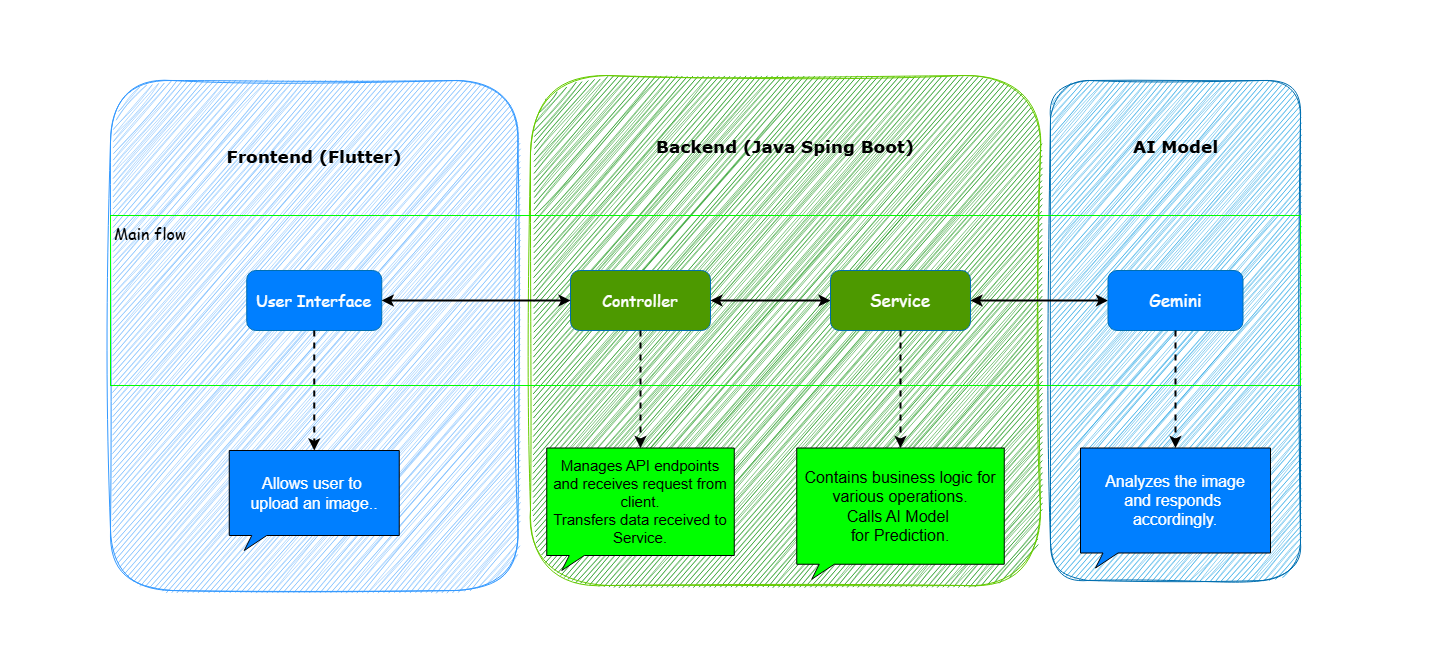

The diagram above was exported from draw.io. Its source (the exported page's mxGraphModel, read from the mxfile embedded in the PNG):
<mxGraphModel dx="2564" dy="2106" grid="1" gridSize="10" guides="1" tooltips="1" connect="1" arrows="1" fold="1" page="1" pageScale="1" pageWidth="827" pageHeight="1169" background="#ffffff" math="0" shadow="0">
  <root>
    <mxCell id="0" />
    <mxCell id="1" parent="0" />
    <mxCell id="27FcNyP5ZY0OZWR2rCJ6-5" value="&lt;h1&gt;&lt;br&gt;&lt;/h1&gt;" style="rounded=1;whiteSpace=wrap;html=1;fillColor=#1ba1e2;fontColor=#ffffff;strokeColor=#006EAF;align=left;verticalAlign=middle;fontFamily=Helvetica;fontSize=12;sketch=1;curveFitting=1;jiggle=2;shadow=0;glass=0;fillStyle=hachure;" parent="1" vertex="1">
      <mxGeometry x="710" y="-20" width="250" height="500" as="geometry" />
    </mxCell>
    <mxCell id="ogheaII6wzRG_muGGIeK-1" value="&lt;h1&gt;&lt;br&gt;&lt;/h1&gt;" style="rounded=1;whiteSpace=wrap;html=1;fillColor=#008a00;fontColor=#ffffff;strokeColor=light-dark(#66CC00,#66CC00);align=left;verticalAlign=middle;fontFamily=Helvetica;fontSize=12;sketch=1;curveFitting=1;jiggle=2;shadow=0;glass=0;fillStyle=hachure;" parent="1" vertex="1">
      <mxGeometry x="190" y="-25" width="510" height="510" as="geometry" />
    </mxCell>
    <mxCell id="ogheaII6wzRG_muGGIeK-11" value="&lt;h1&gt;&lt;br&gt;&lt;/h1&gt;" style="rounded=1;whiteSpace=wrap;html=1;fillColor=light-dark(#66B2FF,#66B2FF);fontColor=#ffffff;strokeColor=light-dark(#3399FF,#3399FF);align=left;verticalAlign=middle;fontFamily=Helvetica;fontSize=12;glass=0;shadow=0;sketch=1;curveFitting=1;jiggle=2;fillStyle=hachure;" parent="1" vertex="1">
      <mxGeometry x="-230" y="-20" width="407.5" height="510" as="geometry" />
    </mxCell>
    <mxCell id="BUH_g1Ti_7cA45OCGqMJ-10" value="" style="rounded=0;whiteSpace=wrap;html=1;fillColor=none;shadow=0;glass=0;fillStyle=hachure;strokeColor=light-dark(#00FF00,#00FF00);align=left;verticalAlign=middle;fontFamily=Helvetica;fontSize=12;fontColor=#ffffff;" parent="1" vertex="1">
      <mxGeometry x="-230" y="115" width="1190" height="170" as="geometry" />
    </mxCell>
    <mxCell id="aA2Vlu9UnGuqV_lFnJCQ-1" value="&lt;font face=&quot;Comic Sans MS&quot; style=&quot;font-size: 16px; color: light-dark(rgb(255, 255, 255), rgb(255, 255, 255));&quot;&gt;User Interface&lt;/font&gt;" style="rounded=1;whiteSpace=wrap;html=1;fillColor=light-dark(#007FFF,#007FFF);fontColor=#ffffff;strokeColor=#006EAF;align=center;verticalAlign=middle;fontFamily=Helvetica;fontSize=12;" parent="1" vertex="1">
      <mxGeometry x="-93.74" y="170" width="135" height="60" as="geometry" />
    </mxCell>
    <mxCell id="aA2Vlu9UnGuqV_lFnJCQ-6" value="" style="rounded=0;orthogonalLoop=1;jettySize=auto;html=1;endArrow=classic;endFill=1;strokeColor=default;align=center;verticalAlign=middle;fontFamily=Helvetica;fontSize=11;fontColor=default;labelBackgroundColor=default;startArrow=classic;strokeWidth=2;" parent="1" source="aA2Vlu9UnGuqV_lFnJCQ-3" target="aA2Vlu9UnGuqV_lFnJCQ-5" edge="1">
      <mxGeometry relative="1" as="geometry" />
    </mxCell>
    <mxCell id="aA2Vlu9UnGuqV_lFnJCQ-3" value="&lt;font face=&quot;Comic Sans MS&quot; style=&quot;font-size: 16px; color: light-dark(rgb(255, 255, 255), rgb(255, 255, 255));&quot;&gt;Controller&lt;/font&gt;" style="rounded=1;whiteSpace=wrap;html=1;strokeColor=#006EAF;align=center;verticalAlign=middle;fontFamily=Helvetica;fontSize=12;fontColor=#ffffff;fillColor=light-dark(#4D9900,#4D9900);" parent="1" vertex="1">
      <mxGeometry x="230" y="170" width="140" height="60" as="geometry" />
    </mxCell>
    <mxCell id="aA2Vlu9UnGuqV_lFnJCQ-8" value="" style="edgeStyle=orthogonalEdgeStyle;rounded=0;orthogonalLoop=1;jettySize=auto;html=1;strokeColor=default;align=center;verticalAlign=middle;fontFamily=Helvetica;fontSize=11;fontColor=default;labelBackgroundColor=default;startArrow=classic;endArrow=classic;strokeWidth=2;entryX=0;entryY=0.5;entryDx=0;entryDy=0;" parent="1" source="aA2Vlu9UnGuqV_lFnJCQ-5" target="ogheaII6wzRG_muGGIeK-14" edge="1">
      <mxGeometry relative="1" as="geometry">
        <mxPoint x="740" y="200" as="targetPoint" />
      </mxGeometry>
    </mxCell>
    <mxCell id="aA2Vlu9UnGuqV_lFnJCQ-5" value="&lt;font face=&quot;Comic Sans MS&quot; style=&quot;font-size: 17px; color: light-dark(rgb(255, 255, 255), rgb(255, 255, 255));&quot;&gt;Service&lt;/font&gt;" style="rounded=1;whiteSpace=wrap;html=1;strokeColor=#006EAF;align=center;verticalAlign=middle;fontFamily=Helvetica;fontSize=12;fontColor=#ffffff;fillColor=light-dark(#4D9900,#4D9900);" parent="1" vertex="1">
      <mxGeometry x="490" y="170" width="140" height="60" as="geometry" />
    </mxCell>
    <mxCell id="aA2Vlu9UnGuqV_lFnJCQ-11" value="" style="endArrow=classic;startArrow=classic;html=1;rounded=0;entryX=0;entryY=0.5;entryDx=0;entryDy=0;exitX=1;exitY=0.5;exitDx=0;exitDy=0;strokeWidth=2;" parent="1" source="aA2Vlu9UnGuqV_lFnJCQ-1" target="aA2Vlu9UnGuqV_lFnJCQ-3" edge="1">
      <mxGeometry width="50" height="50" relative="1" as="geometry">
        <mxPoint x="210" y="220" as="sourcePoint" />
        <mxPoint x="260" y="170" as="targetPoint" />
      </mxGeometry>
    </mxCell>
    <mxCell id="ogheaII6wzRG_muGGIeK-14" value="&lt;span style=&quot;font-family: &amp;quot;Comic Sans MS&amp;quot;; background-color: transparent;&quot;&gt;&lt;font style=&quot;font-size: 17px; color: light-dark(rgb(255, 255, 255), rgb(255, 255, 255));&quot;&gt;Gemini&lt;/font&gt;&lt;/span&gt;" style="whiteSpace=wrap;html=1;rounded=1;strokeColor=#006EAF;align=center;verticalAlign=middle;fontFamily=Helvetica;fontSize=12;fontColor=#ffffff;fillColor=light-dark(#007FFF,#007FFF);" parent="1" vertex="1">
      <mxGeometry x="767.5" y="170" width="135" height="60" as="geometry" />
    </mxCell>
    <mxCell id="ogheaII6wzRG_muGGIeK-17" style="edgeStyle=orthogonalEdgeStyle;rounded=0;orthogonalLoop=1;jettySize=auto;html=1;exitX=0.5;exitY=1;exitDx=0;exitDy=0;entryX=0.5;entryY=0;entryDx=0;entryDy=0;entryPerimeter=0;strokeColor=default;align=center;verticalAlign=middle;fontFamily=Helvetica;fontSize=11;fontColor=default;labelBackgroundColor=default;endArrow=classic;endFill=1;dashed=1;strokeWidth=2;" parent="1" source="aA2Vlu9UnGuqV_lFnJCQ-3" target="ogheaII6wzRG_muGGIeK-37" edge="1">
      <mxGeometry relative="1" as="geometry">
        <mxPoint x="335.6600000000003" y="319.36999999999966" as="targetPoint" />
        <Array as="points" />
      </mxGeometry>
    </mxCell>
    <mxCell id="ogheaII6wzRG_muGGIeK-20" style="edgeStyle=orthogonalEdgeStyle;rounded=0;orthogonalLoop=1;jettySize=auto;html=1;exitX=0.5;exitY=1;exitDx=0;exitDy=0;entryX=0.5;entryY=0;entryDx=0;entryDy=0;entryPerimeter=0;strokeColor=default;align=center;verticalAlign=middle;fontFamily=Helvetica;fontSize=11;fontColor=default;labelBackgroundColor=default;endArrow=classic;endFill=1;dashed=1;strokeWidth=2;" parent="1" source="aA2Vlu9UnGuqV_lFnJCQ-5" target="BUH_g1Ti_7cA45OCGqMJ-4" edge="1">
      <mxGeometry relative="1" as="geometry">
        <mxPoint x="544.96" y="318.6500000000001" as="targetPoint" />
      </mxGeometry>
    </mxCell>
    <mxCell id="ogheaII6wzRG_muGGIeK-34" style="edgeStyle=orthogonalEdgeStyle;rounded=0;orthogonalLoop=1;jettySize=auto;html=1;exitX=0.5;exitY=1;exitDx=0;exitDy=0;entryX=0.5;entryY=0;entryDx=0;entryDy=0;entryPerimeter=0;dashed=1;strokeColor=default;align=center;verticalAlign=middle;fontFamily=Helvetica;fontSize=11;fontColor=default;labelBackgroundColor=default;endArrow=classic;strokeWidth=2;" parent="1" source="ogheaII6wzRG_muGGIeK-14" target="BUH_g1Ti_7cA45OCGqMJ-6" edge="1">
      <mxGeometry relative="1" as="geometry">
        <mxPoint x="935.1399999999999" y="316.22000000000025" as="targetPoint" />
      </mxGeometry>
    </mxCell>
    <mxCell id="ogheaII6wzRG_muGGIeK-37" value="&lt;font style=&quot;font-size: 15px; color: light-dark(rgb(0, 0, 0), rgb(0, 0, 0));&quot;&gt;Manages API endpoints and receives request from client.&lt;/font&gt;&lt;div&gt;&lt;font style=&quot;font-size: 15px; color: light-dark(rgb(0, 0, 0), rgb(0, 0, 0));&quot;&gt;Transfers data received to Service.&lt;/font&gt;&lt;/div&gt;" style="whiteSpace=wrap;html=1;shape=mxgraph.basic.rectCallout;dx=30;dy=15;boundedLbl=1;strokeColor=default;align=center;verticalAlign=middle;fontFamily=Helvetica;fontSize=12;fontColor=#ffffff;fillColor=light-dark(#00FF00,#00FF00);" parent="1" vertex="1">
      <mxGeometry x="206.25" y="347.5" width="187.5" height="122.5" as="geometry" />
    </mxCell>
    <mxCell id="BUH_g1Ti_7cA45OCGqMJ-1" value="&lt;font style=&quot;font-size: 16px; color: light-dark(rgb(255, 255, 255), rgb(255, 255, 255));&quot;&gt;Allows user to&amp;nbsp;&lt;/font&gt;&lt;div&gt;&lt;font style=&quot;font-size: 16px; color: light-dark(rgb(255, 255, 255), rgb(255, 255, 255));&quot;&gt;upload an image..&lt;/font&gt;&lt;/div&gt;" style="whiteSpace=wrap;html=1;shape=mxgraph.basic.rectCallout;dx=30;dy=15;boundedLbl=1;fillColor=light-dark(#007FFF,#007FFF);fontColor=#ffffff;strokeColor=default;gradientColor=none;" parent="1" vertex="1">
      <mxGeometry x="-111.24000000000001" y="350" width="170" height="100" as="geometry" />
    </mxCell>
    <mxCell id="BUH_g1Ti_7cA45OCGqMJ-2" style="edgeStyle=orthogonalEdgeStyle;rounded=0;orthogonalLoop=1;jettySize=auto;html=1;exitX=0.5;exitY=1;exitDx=0;exitDy=0;entryX=0.5;entryY=0;entryDx=0;entryDy=0;entryPerimeter=0;dashed=1;strokeColor=default;align=center;verticalAlign=middle;fontFamily=Helvetica;fontSize=11;fontColor=default;labelBackgroundColor=default;endArrow=classic;endFill=1;strokeWidth=2;" parent="1" source="aA2Vlu9UnGuqV_lFnJCQ-1" target="BUH_g1Ti_7cA45OCGqMJ-1" edge="1">
      <mxGeometry relative="1" as="geometry" />
    </mxCell>
    <mxCell id="BUH_g1Ti_7cA45OCGqMJ-4" value="&lt;font style=&quot;font-size: 16px; color: light-dark(rgb(0, 0, 0), rgb(0, 0, 0));&quot;&gt;Contains business logic for various operations.&lt;/font&gt;&lt;div&gt;&lt;font style=&quot;font-size: 16px; color: light-dark(rgb(0, 0, 0), rgb(0, 0, 0));&quot;&gt;Calls AI Model&amp;nbsp;&lt;/font&gt;&lt;/div&gt;&lt;div&gt;&lt;font style=&quot;font-size: 16px; color: light-dark(rgb(0, 0, 0), rgb(0, 0, 0));&quot;&gt;for Prediction.&lt;/font&gt;&lt;/div&gt;" style="whiteSpace=wrap;html=1;shape=mxgraph.basic.rectCallout;dx=30;dy=15;boundedLbl=1;strokeColor=default;align=center;verticalAlign=middle;fontFamily=Helvetica;fontSize=12;fontColor=#ffffff;fillColor=light-dark(#00FF00,#00FF00);" parent="1" vertex="1">
      <mxGeometry x="456.25" y="347.5" width="207.5" height="131.25" as="geometry" />
    </mxCell>
    <mxCell id="BUH_g1Ti_7cA45OCGqMJ-6" value="&lt;span style=&quot;font-size: 16px;&quot;&gt;&lt;font style=&quot;color: light-dark(rgb(255, 255, 255), rgb(255, 255, 255));&quot;&gt;Analyzes the image&lt;/font&gt;&lt;/span&gt;&lt;div&gt;&lt;span style=&quot;font-size: 16px;&quot;&gt;&lt;font style=&quot;color: light-dark(rgb(255, 255, 255), rgb(255, 255, 255));&quot;&gt;and responds&amp;nbsp;&lt;/font&gt;&lt;/span&gt;&lt;/div&gt;&lt;div&gt;&lt;span style=&quot;font-size: 16px;&quot;&gt;&lt;font style=&quot;color: light-dark(rgb(255, 255, 255), rgb(255, 255, 255));&quot;&gt;accordingly.&lt;/font&gt;&lt;/span&gt;&lt;/div&gt;" style="whiteSpace=wrap;html=1;shape=mxgraph.basic.rectCallout;dx=30;dy=15;boundedLbl=1;strokeColor=default;align=center;verticalAlign=middle;fontFamily=Helvetica;fontSize=12;fontColor=#ffffff;fillColor=light-dark(#007FFF,#007FFF);" parent="1" vertex="1">
      <mxGeometry x="740" y="347.5" width="190" height="120" as="geometry" />
    </mxCell>
    <mxCell id="BUH_g1Ti_7cA45OCGqMJ-14" value="&lt;font face=&quot;Comic Sans MS&quot; style=&quot;font-size: 16px;&quot;&gt;Main flow&lt;/font&gt;" style="rounded=0;whiteSpace=wrap;html=1;fillColor=none;strokeColor=none;" parent="1" vertex="1">
      <mxGeometry x="-240" y="115" width="100" height="35" as="geometry" />
    </mxCell>
    <mxCell id="BUH_g1Ti_7cA45OCGqMJ-15" value="" style="shape=waypoint;sketch=0;fillStyle=dots;size=6;pointerEvents=1;points=[];fillColor=#0e0101;resizable=0;rotatable=0;perimeter=centerPerimeter;snapToPoint=1;strokeColor=#FFFFFF;align=center;verticalAlign=middle;fontFamily=Helvetica;fontSize=12;fontColor=default;" parent="1" vertex="1">
      <mxGeometry x="-340" y="180" width="20" height="20" as="geometry" />
    </mxCell>
    <mxCell id="BUH_g1Ti_7cA45OCGqMJ-16" value="" style="shape=waypoint;sketch=0;fillStyle=dots;size=6;pointerEvents=1;points=[];resizable=0;rotatable=0;perimeter=centerPerimeter;snapToPoint=1;fillColor=#0e0101;strokeColor=#FFFFFF;" parent="1" vertex="1">
      <mxGeometry x="-340" y="-100" width="20" height="20" as="geometry" />
    </mxCell>
    <mxCell id="BUH_g1Ti_7cA45OCGqMJ-17" value="" style="shape=waypoint;sketch=0;fillStyle=dots;size=6;pointerEvents=1;points=[];fillColor=#0e0101;resizable=0;rotatable=0;perimeter=centerPerimeter;snapToPoint=1;strokeColor=#FFFFFF;align=center;verticalAlign=middle;fontFamily=Helvetica;fontSize=12;fontColor=default;" parent="1" vertex="1">
      <mxGeometry x="530" y="-100" width="20" height="20" as="geometry" />
    </mxCell>
    <mxCell id="BUH_g1Ti_7cA45OCGqMJ-18" value="" style="shape=waypoint;sketch=0;fillStyle=dots;size=6;pointerEvents=1;points=[];fillColor=#0e0101;resizable=0;rotatable=0;perimeter=centerPerimeter;snapToPoint=1;strokeColor=#FFFFFF;align=center;verticalAlign=middle;fontFamily=Helvetica;fontSize=12;fontColor=default;" parent="1" vertex="1">
      <mxGeometry x="1050" y="-100" width="20" height="20" as="geometry" />
    </mxCell>
    <mxCell id="BUH_g1Ti_7cA45OCGqMJ-19" value="" style="shape=waypoint;sketch=0;fillStyle=dots;size=6;pointerEvents=1;points=[];fillColor=#0e0101;resizable=0;rotatable=0;perimeter=centerPerimeter;snapToPoint=1;strokeColor=#FFFFFF;align=center;verticalAlign=middle;fontFamily=Helvetica;fontSize=12;fontColor=default;" parent="1" vertex="1">
      <mxGeometry x="1070" y="520" width="20" height="20" as="geometry" />
    </mxCell>
    <mxCell id="BUH_g1Ti_7cA45OCGqMJ-20" value="" style="shape=waypoint;sketch=0;fillStyle=dots;size=6;pointerEvents=1;points=[];fillColor=#0e0101;resizable=0;rotatable=0;perimeter=centerPerimeter;snapToPoint=1;strokeColor=#FFFFFF;align=center;verticalAlign=middle;fontFamily=Helvetica;fontSize=12;fontColor=default;" parent="1" vertex="1">
      <mxGeometry x="530" y="540" width="20" height="20" as="geometry" />
    </mxCell>
    <mxCell id="BUH_g1Ti_7cA45OCGqMJ-21" value="" style="shape=waypoint;sketch=0;fillStyle=dots;size=6;pointerEvents=1;points=[];fillColor=#0e0101;resizable=0;rotatable=0;perimeter=centerPerimeter;snapToPoint=1;strokeColor=#FFFFFF;align=center;verticalAlign=middle;fontFamily=Helvetica;fontSize=12;fontColor=default;" parent="1" vertex="1">
      <mxGeometry x="-330" y="520" width="20" height="20" as="geometry" />
    </mxCell>
    <mxCell id="27FcNyP5ZY0OZWR2rCJ6-1" value="&lt;h1 style=&quot;color: rgb(255, 255, 255); text-align: left;&quot;&gt;&lt;font style=&quot;font-size: 17px;&quot; face=&quot;Verdana&quot; color=&quot;#000000&quot;&gt;Frontend (Flutter)&lt;/font&gt;&lt;/h1&gt;" style="rounded=0;whiteSpace=wrap;html=1;fillColor=none;strokeColor=none;" parent="1" vertex="1">
      <mxGeometry x="-124.37" y="25" width="196.25" height="60" as="geometry" />
    </mxCell>
    <mxCell id="27FcNyP5ZY0OZWR2rCJ6-2" value="&lt;h1 style=&quot;color: rgb(255, 255, 255);&quot;&gt;&lt;font style=&quot;font-size: 17px;&quot; face=&quot;Verdana&quot; color=&quot;#000000&quot;&gt;Backend (Java Sping Boot)&lt;/font&gt;&lt;/h1&gt;" style="rounded=0;whiteSpace=wrap;html=1;fillColor=none;strokeColor=none;" parent="1" vertex="1">
      <mxGeometry x="300" y="15" width="290" height="60" as="geometry" />
    </mxCell>
    <mxCell id="27FcNyP5ZY0OZWR2rCJ6-6" value="&lt;h1 style=&quot;color: rgb(255, 255, 255);&quot;&gt;&lt;font style=&quot;font-size: 17px;&quot; face=&quot;Verdana&quot; color=&quot;#000000&quot;&gt;AI Model&lt;/font&gt;&lt;/h1&gt;" style="rounded=0;whiteSpace=wrap;html=1;fillColor=none;strokeColor=none;" parent="1" vertex="1">
      <mxGeometry x="717.5" y="20" width="235" height="50" as="geometry" />
    </mxCell>
    <mxCell id="27FcNyP5ZY0OZWR2rCJ6-10" value="" style="shape=waypoint;sketch=0;fillStyle=solid;size=6;pointerEvents=1;points=[];fillColor=none;resizable=0;rotatable=0;perimeter=centerPerimeter;snapToPoint=1;strokeColor=#FFFFFF;" parent="1" vertex="1">
      <mxGeometry x="1030" y="180" width="20" height="20" as="geometry" />
    </mxCell>
  </root>
</mxGraphModel>